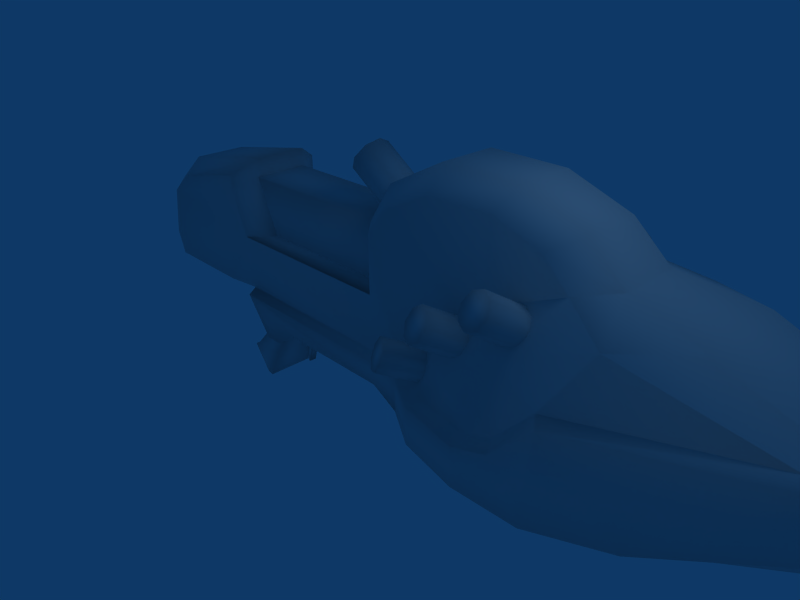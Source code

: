 # Source: alienblaster.blend  (saved by Blender 2.49.2; exported with 4.5.12 LTS)
import bpy
from mathutils import Matrix  # noqa: F401  (used for matrix-valued properties, if any)

bpy.ops.wm.read_factory_settings(use_empty=True)
scene = bpy.context.scene
scene.name = 'Scene'

# ---- collections
col_collection_1 = bpy.data.collections.new('Collection 1'); scene.collection.children.link(col_collection_1)

# ---- world
world_world = bpy.data.worlds.new('World'); scene.world = world_world
world_world.color = (0.05656, 0.2208, 0.4)
world_world.use_sun_shadow = False
world_world.sun_shadow_jitter_overblur = 0.0
world_world.cycles.sampling_method = 'MANUAL'
world_world.cycles.sample_map_resolution = 256

# ---- cameras
cam_camera = bpy.data.cameras.new('Camera')
cam_camera.passepartout_alpha = 0.2
cam_camera.clip_end = 100.0
cam_camera.lens = 35.0
cam_camera.ortho_scale = 7.314
cam_camera.show_passepartout = False
cam_camera.show_safe_areas = True
cam_camera.dof.focus_distance = 0.0
cam_camera.dof.aperture_fstop = 128.0

# ---- lights
light_spot = bpy.data.lights.new('Spot', 'POINT')
light_spot.transmission_factor = 0.0
light_spot.cutoff_distance = 30.0
light_spot.energy = 100.0
light_spot.shadow_buffer_clip_start = 1.001
light_spot.shadow_soft_size = 1.0
light_spot.shadow_maximum_resolution = 0.006
light_spot.use_absolute_resolution = True
light_spot.cycles.use_multiple_importance_sampling = False

# ---- meshes
me_plane_001 = bpy.data.meshes.new('Plane.001')
me_plane_001.from_pydata([(-0.737, 0.5969, 1.285), (-0.737, 0.5969, 0.2993), (-3.27, 0.5969, 0.2993), (-3.681, 0.5969, 1.285), (-3.681, 1.551, 1.285), (-3.27, 1.551, 0.2993), (-0.737, 1.551, 0.2993), (-0.737, 1.551, 1.285)], [], [(1, 0, 3, 2), (3, 0, 7, 4), (7, 6, 5, 4)])
me_plane_001.polygons.foreach_set('use_smooth', [True] * 3)
_uv = me_plane_001.uv_layers.new(name='UVTex')
_uv.uv.foreach_set('vector', [9.196e-08, 0.0, 0.3347, 4.598e-08, 0.3347, 1.0, 0.0, 0.9972, 0.3347, 1.0, 0.3347, 4.598e-08, 0.6588, 1.149e-07, 0.6588, 1.0, 0.6588, 1.149e-07, 0.9935, 2.069e-07, 0.9935, 0.9972, 0.6588, 1.0])
me_plane_001.use_remesh_preserve_volume = False
me_plane_001.use_remesh_preserve_attributes = False
me_plane_001.use_mirror_vertex_groups = False
me_plane_001.update()
me_plane = bpy.data.meshes.new('Plane')
me_plane.from_pydata([(1.985, 1.551, 2.441), (2.98, 1.551, 2.074), (0.7074, 1.551, 2.46), (-0.3033, 1.551, 1.935), (-0.737, 1.551, 1.285), (-0.737, 1.551, 0.2993), (-3.27, 1.551, 0.2993), (-3.681, 1.551, 1.285), (-3.681, 1.551, 1.604), (-5.701, 1.551, 1.235), (-6.34, 1.551, 0.7216), (-6.546, 1.551, -0.4197), (-6.352, 1.551, -0.9674), (-4.092, 1.551, -0.9674), (3.554, 1.551, 1.554), (-3.616, 1.953, 0.2993), (-3.934, 1.953, 1.093), (-3.934, 1.953, 1.34), (-5.496, 1.953, 0.9969), (-5.99, 1.953, 0.5997), (-6.149, 1.953, -0.2829), (-5.999, 1.953, -0.7066), (-4.251, 1.953, -0.7066), (1.893, 1.95, 2.146), (2.686, 1.95, 1.873), (0.8062, 1.95, 2.125), (-0.004311, 1.95, 1.716), (-0.3584, 1.95, 1.281), (-0.3649, 1.95, 0.3068), (-3.487, 1.956, -0.6251), (0.3129, 1.956, -0.6251), (0.8721, 1.956, 0.1738), (1.751, 1.956, 0.8699), (3.066, 1.953, 1.468), (3.066, 0.1939, 1.468), (1.751, 0.1911, 0.8699), (0.8721, 0.1911, 0.1738), (0.3129, 0.1911, -0.6251), (-0.3649, 0.1968, 0.3068), (-0.3584, 0.1968, 1.281), (-0.004311, 0.1968, 1.716), (0.8062, 0.1968, 2.125), (2.686, 0.1968, 1.873), (1.893, 0.1968, 2.146), (-4.251, 0.1942, -0.7066), (-5.999, 0.1942, -0.7066), (-6.149, 0.1942, -0.2829), (-5.99, 0.1942, 0.5997), (-5.496, 0.1942, 0.9969), (-3.934, 0.1942, 1.34), (-3.934, 0.1942, 1.093), (-3.616, 0.1942, 0.2993), (3.554, 0.5969, 1.554), (-3.487, 0.1911, -0.6251), (-4.092, 0.5969, -0.9674), (-6.352, 0.5969, -0.9674), (-6.546, 0.5969, -0.4197), (-6.34, 0.5969, 0.7216), (-5.701, 0.5969, 1.235), (-3.681, 0.5969, 1.604), (-3.681, 0.5969, 1.285), (-3.27, 0.5969, 0.2993), (-0.737, 0.5969, 0.2993), (-0.737, 0.5969, 1.285), (-0.3033, 0.5969, 1.935), (0.7074, 0.5969, 2.46), (2.98, 0.5969, 2.074), (1.985, 0.5969, 2.441), (1.345, 2.349, -0.07762), (1.012, 2.349, -0.6265), (2.274, 2.349, 0.5759), (3.768, 2.346, 1.198), (4.693, 1.81, 1.325), (3.768, -0.1988, 1.198), (4.693, 0.3382, 1.325), (2.274, -0.2026, 0.5759), (1.345, -0.2026, -0.07762), (1.012, -0.2026, -0.6265), (2.527, 2.541, -0.4487), (2.03, 2.541, -0.6265), (3.154, 2.541, 0.2307), (5.853, 2.003, 0.6184), (6.411, 1.721, 0.6267), (5.853, 0.1445, 0.6184), (6.411, 0.4276, 0.6267), (3.154, -0.3944, 0.2307), (2.527, -0.3944, -0.4487), (2.03, -0.3944, -0.6265), (-3.469, 2.108, -0.7166), (0.3124, 2.108, -0.7166), (-3.469, 0.03915, -0.7166), (0.3124, 0.03915, -0.7166), (1.013, 2.552, -0.7182), (1.013, -0.405, -0.7182), (2.057, 2.768, -0.7182), (2.653, 2.768, -0.5094), (3.311, 2.768, 0.1876), (5.986, 2.16, 0.5533), (6.552, 1.853, 0.5795), (5.986, -0.01341, 0.5533), (6.552, 0.2956, 0.5795), (3.311, -0.6214, 0.1876), (2.653, -0.6214, -0.5094), (2.057, -0.6214, -0.7182), (0.321, 2.108, -1.347), (-2.968, 2.108, -1.39), (-2.968, 0.03915, -1.39), (0.321, 0.03915, -1.347), (1.021, 2.552, -1.348), (1.021, -0.405, -1.348), (2.066, 2.768, -1.348), (3.18, 2.768, -1.312), (4.451, 2.595, -0.9773), (6.158, 2.16, -0.2233), (6.69, 1.853, -0.1108), (6.69, 0.2956, -0.1108), (6.158, -0.01341, -0.2233), (4.451, -0.4481, -0.9773), (3.18, -0.6214, -1.312), (2.066, -0.6214, -1.348), (-2.658, 2.108, -1.39), (-2.658, 0.03915, -1.39), (-2.2, 2.108, -1.088), (-2.2, 0.03915, -1.088), (-0.1467, 0.03915, -1.088), (-0.1467, 2.108, -1.088), (7.941, 0.4603, 1.002), (7.941, 1.688, 1.002), (7.431, 0.4603, 1.022), (7.431, 1.688, 1.022), (0.9956, 1.895, -1.797), (0.9956, 0.2522, -1.797), (2.04, 2.015, -1.797), (3.154, 2.015, -1.761), (4.425, 1.919, -1.426), (6.133, 1.677, -0.672), (6.423, 1.506, -0.6113), (6.133, 0.4698, -0.672), (6.423, 0.6414, -0.6113), (4.425, 0.2283, -1.426), (3.154, 0.1321, -1.761), (2.04, 0.1321, -1.797), (-3.056, 0.6866, -1.265), (-3.056, 1.46, -1.265), (-3.397, 0.6866, -0.806), (-3.397, 1.46, -0.806), (-4.006, 1.46, -1.93), (-4.006, 0.6866, -1.93), (-3.761, 1.46, -2.336), (-3.761, 0.6866, -2.336), (-3.89, 0.6178, -2.824), (-3.89, 1.529, -2.824), (-4.292, 0.6178, -2.284), (-4.292, 1.529, -2.284), (-4.407, 1.504, -2.334), (-4.407, 0.6429, -2.334), (-4.049, 1.504, -2.83), (-4.049, 0.6429, -2.83), (-2.756, 1.003, -1.387), (-2.756, 1.143, -1.387), (-2.874, 1.003, -1.387), (-2.874, 1.143, -1.387), (-3.105, 1.143, -1.87), (-3.105, 1.003, -1.87), (-2.987, 1.143, -1.87), (-2.987, 1.003, -1.87), (-3.137, 1.003, -2.36), (-3.137, 1.143, -2.36), (-3.198, 1.003, -2.258), (-3.198, 1.143, -2.258), (0.6571, 2.824, -0.2357), (0.4841, 2.736, -0.2921), (0.3518, 2.611, -0.2039), (0.3379, 2.522, -0.02286), (0.4505, 2.522, 0.145), (0.6236, 2.61, 0.2014), (0.7558, 2.735, 0.1132), (0.7697, 2.823, -0.06783), (1.001, 2.296, -0.4684), (0.8281, 2.208, -0.5248), (0.6959, 2.083, -0.4366), (0.682, 1.994, -0.2556), (0.7945, 1.993, -0.08766), (0.9676, 2.081, -0.03128), (1.1, 2.206, -0.1195), (1.114, 2.295, -0.3005), (1.843, 2.206, 0.476), (1.747, 2.085, 0.6198), (1.556, 1.997, 0.6375), (1.381, 1.995, 0.5186), (1.326, 2.079, 0.3328), (1.422, 2.2, 0.189), (1.613, 2.288, 0.1714), (1.788, 2.29, 0.2903), (1.61, 2.781, 0.8059), (1.514, 2.66, 0.9497), (1.323, 2.572, 0.9674), (1.148, 2.569, 0.8485), (1.092, 2.653, 0.6627), (1.188, 2.775, 0.5189), (1.38, 2.863, 0.5013), (1.555, 2.865, 0.6202), (2.493, 2.876, 1.136), (2.297, 2.872, 1.056), (2.115, 2.783, 1.114), (2.052, 2.663, 1.276), (2.145, 2.581, 1.447), (2.341, 2.586, 1.526), (2.523, 2.674, 1.468), (2.586, 2.795, 1.307), (2.656, 2.3, 0.7709), (2.461, 2.295, 0.6912), (2.278, 2.207, 0.7491), (2.215, 2.086, 0.9108), (2.308, 2.005, 1.081), (2.504, 2.009, 1.161), (2.686, 2.098, 1.103), (2.749, 2.218, 0.9416), (2.749, -0.03248, 0.9416), (2.686, 0.08771, 1.103), (2.504, 0.1761, 1.161), (2.308, 0.1808, 1.081), (2.215, 0.09921, 0.9108), (2.278, -0.02098, 0.7491), (2.461, -0.1093, 0.6912), (2.656, -0.1141, 0.7709), (2.586, -0.6091, 1.307), (2.523, -0.4889, 1.468), (2.341, -0.4006, 1.526), (2.145, -0.3958, 1.447), (2.052, -0.4774, 1.276), (2.115, -0.5976, 1.114), (2.297, -0.686, 1.056), (2.493, -0.6907, 1.136), (1.555, -0.6797, 0.6202), (1.38, -0.6771, 0.5013), (1.188, -0.5894, 0.5189), (1.092, -0.4679, 0.6627), (1.148, -0.3839, 0.8485), (1.323, -0.3865, 0.9674), (1.514, -0.4742, 0.9497), (1.61, -0.5957, 0.8059), (1.788, -0.1049, 0.2903), (1.613, -0.1023, 0.1714), (1.422, -0.01452, 0.189), (1.326, 0.1069, 0.3328), (1.381, 0.191, 0.5186), (1.556, 0.1884, 0.6375), (1.747, 0.1006, 0.6198), (1.843, -0.02083, 0.476), (1.114, -0.1095, -0.3005), (1.1, -0.02066, -0.1195), (0.9676, 0.1043, -0.03128), (0.7945, 0.1921, -0.08766), (0.682, 0.1915, -0.2556), (0.6959, 0.1027, -0.4366), (0.8281, -0.02222, -0.5248), (1.001, -0.1101, -0.4684), (0.7697, -0.6378, -0.06783), (0.7558, -0.549, 0.1132), (0.6236, -0.4241, 0.2014), (0.4505, -0.3362, 0.145), (0.3379, -0.3369, -0.02286), (0.3518, -0.4257, -0.2039), (0.4841, -0.5506, -0.2921), (0.6571, -0.6385, -0.2357), (-0.5243, 1.362, 1.581), (-0.3859, 1.285, 1.784), (-0.3183, 1.058, 1.883), (-0.3611, 0.8125, 1.819), (-0.4892, 0.6929, 1.631), (-0.6276, 0.7692, 1.429), (-0.6953, 0.9967, 1.33), (-0.6525, 1.242, 1.393), (-1.23, 1.361, 2.063), (-1.092, 1.285, 2.266), (-1.024, 1.057, 2.364), (-1.067, 0.8115, 2.301), (-1.195, 0.6919, 2.113), (-1.334, 0.7682, 1.91), (-1.401, 0.9958, 1.812), (-1.358, 1.241, 1.875)], [], [(1, 0, 67, 66), (67, 0, 2, 65), (3, 64, 65, 2), (4, 63, 64, 3), (5, 62, 63, 4), (6, 61, 62, 5), (7, 60, 61, 6), (8, 59, 60, 7), (9, 58, 59, 8), (10, 57, 58, 9), (11, 56, 57, 10), (12, 55, 56, 11), (13, 54, 55, 12), (29, 53, 54, 13), (1, 66, 52, 14), (6, 15, 16, 7), (7, 16, 17, 8), (8, 17, 18, 9), (9, 18, 19, 10), (10, 19, 20, 11), (11, 20, 21, 12), (12, 21, 22, 13), (0, 1, 24, 23), (0, 23, 25, 2), (2, 25, 26, 3), (3, 26, 27, 4), (4, 27, 28, 5), (14, 33, 24, 1), (5, 28, 15, 6), (15, 28, 30, 29), (16, 19, 18, 17), (15, 20, 19, 16), (27, 31, 30, 28), (23, 24, 33, 32), (23, 32, 26, 25), (27, 26, 32, 31), (39, 36, 35, 40), (43, 41, 40, 35), (43, 35, 34, 42), (39, 38, 37, 36), (51, 50, 47, 46), (50, 49, 48, 47), (51, 53, 37, 38), (62, 61, 51, 38), (52, 66, 42, 34), (63, 62, 38, 39), (64, 63, 39, 40), (65, 64, 40, 41), (67, 65, 41, 43), (67, 43, 42, 66), (55, 54, 44, 45), (56, 55, 45, 46), (57, 56, 46, 47), (58, 57, 47, 48), (59, 58, 48, 49), (60, 59, 49, 50), (61, 60, 50, 51), (13, 22, 29), (44, 54, 53), (15, 29, 22), (21, 20, 15, 22), (44, 53, 51), (46, 45, 44, 51), (31, 68, 69, 30), (32, 70, 68, 31), (33, 71, 70, 32), (14, 72, 71, 33), (52, 34, 73, 74), (34, 35, 75, 73), (35, 36, 76, 75), (36, 37, 77, 76), (52, 74, 72, 14), (68, 78, 79, 69), (70, 80, 78, 68), (71, 81, 80, 70), (72, 82, 81, 71), (74, 73, 83, 84), (73, 75, 85, 83), (75, 76, 86, 85), (76, 77, 87, 86), (74, 84, 82, 72), (30, 89, 88, 29), (29, 88, 90, 53), (37, 53, 90, 91), (69, 92, 89, 30), (77, 37, 91, 93), (79, 94, 92, 69), (78, 95, 94, 79), (80, 96, 95, 78), (81, 97, 96, 80), (82, 98, 97, 81), (84, 83, 99, 100), (83, 85, 101, 99), (85, 86, 102, 101), (87, 77, 93, 103), (86, 87, 103, 102), (84, 100, 98, 82), (88, 105, 106, 90), (92, 108, 104, 89), (93, 91, 107, 109), (94, 110, 108, 92), (95, 111, 110, 94), (96, 112, 111, 95), (97, 113, 112, 96), (98, 114, 113, 97), (100, 99, 116, 115), (99, 101, 117, 116), (101, 102, 118, 117), (103, 93, 109, 119), (102, 103, 119, 118), (105, 120, 121, 106), (120, 122, 123, 121), (122, 125, 124, 123), (89, 104, 125), (88, 89, 125, 122), (88, 122, 120, 105), (91, 124, 107), (90, 123, 124, 91), (90, 106, 121, 123), (114, 127, 126, 115), (115, 126, 128, 100), (98, 129, 127, 114), (100, 128, 129, 98), (128, 126, 127, 129), (110, 132, 130, 108), (111, 133, 132, 110), (112, 134, 133, 111), (113, 135, 134, 112), (114, 136, 135, 113), (115, 116, 137, 138), (116, 117, 139, 137), (117, 118, 140, 139), (119, 109, 131, 141), (118, 119, 141, 140), (115, 138, 136, 114), (135, 136, 138, 137), (134, 135, 137, 139), (133, 134, 139, 140), (132, 133, 140, 141), (130, 132, 141, 131), (104, 107, 124, 125), (104, 108, 130), (107, 131, 109), (130, 131, 107, 104), (144, 145, 146, 147), (145, 143, 148, 146), (142, 144, 147, 149), (143, 142, 149, 148), (148, 149, 150, 151), (149, 147, 152, 150), (146, 148, 151, 153), (147, 146, 153, 152), (152, 153, 154, 155), (153, 151, 156, 154), (150, 152, 155, 157), (151, 150, 157, 156), (157, 155, 154, 156), (160, 161, 162, 163), (158, 160, 163, 165), (159, 158, 165, 164), (161, 159, 164, 162), (162, 164, 167, 169), (164, 165, 166, 167), (165, 163, 168, 166), (163, 162, 169, 168), (166, 168, 169, 167), (170, 178, 179, 171), (171, 179, 180, 172), (172, 180, 181, 173), (173, 181, 182, 174), (174, 182, 183, 175), (175, 183, 184, 176), (176, 184, 185, 177), (177, 185, 178, 170), (170, 172, 173, 177), (170, 171, 172), (173, 174, 176, 177), (174, 175, 176), (197, 196, 195), (198, 197, 195, 194), (201, 200, 199), (201, 199, 198, 194), (194, 186, 193, 201), (195, 187, 186, 194), (196, 188, 187, 195), (197, 189, 188, 196), (198, 190, 189, 197), (199, 191, 190, 198), (200, 192, 191, 199), (201, 193, 192, 200), (202, 210, 211, 203), (203, 211, 212, 204), (204, 212, 213, 205), (205, 213, 214, 206), (206, 214, 215, 207), (207, 215, 216, 208), (208, 216, 217, 209), (209, 217, 210, 202), (202, 204, 205, 209), (202, 203, 204), (205, 206, 208, 209), (206, 207, 208), (229, 227, 228), (230, 226, 227, 229), (233, 231, 232), (233, 226, 230, 231), (226, 233, 225, 218), (227, 226, 218, 219), (228, 227, 219, 220), (229, 228, 220, 221), (230, 229, 221, 222), (231, 230, 222, 223), (232, 231, 223, 224), (233, 232, 224, 225), (234, 235, 243, 242), (235, 236, 244, 243), (236, 237, 245, 244), (237, 238, 246, 245), (238, 239, 247, 246), (239, 240, 248, 247), (240, 241, 249, 248), (241, 234, 242, 249), (234, 241, 237, 236), (234, 236, 235), (237, 241, 240, 238), (238, 240, 239), (261, 259, 260), (262, 258, 259, 261), (265, 263, 264), (265, 258, 262, 263), (258, 265, 257, 250), (259, 258, 250, 251), (260, 259, 251, 252), (261, 260, 252, 253), (262, 261, 253, 254), (263, 262, 254, 255), (264, 263, 255, 256), (265, 264, 256, 257), (277, 276, 275), (278, 277, 275, 274), (281, 280, 279), (281, 279, 278, 274), (274, 266, 273, 281), (275, 267, 266, 274), (276, 268, 267, 275), (277, 269, 268, 276), (278, 270, 269, 277), (279, 271, 270, 278), (280, 272, 271, 279), (281, 273, 272, 280)])
me_plane.polygons.foreach_set('use_smooth', [True] * 250)
_uv = me_plane.uv_layers.new(name='UVTex')
_uv.uv.foreach_set('vector', [0.5308, 0.4742, 0.625, 0.4742, 0.625, 0.5589, 0.5308, 0.5589, 0.625, 0.5589, 0.625, 0.4742, 0.7385, 0.4742, 0.7385, 0.5589, 0.8396, 0.4742, 0.8396, 0.5589, 0.7385, 0.5589, 0.7385, 0.4742, 0.909, 0.4742, 0.909, 0.5589, 0.8396, 0.5589, 0.8396, 0.4742, 0.8353, 0.5886, 0.9813, 0.5886, 0.9813, 0.7394, 0.8353, 0.7394, 0.9104, 0.1972, 0.9104, 0.2829, 0.6831, 0.2829, 0.6831, 0.1972, 0.4442, 0.3688, 0.4442, 0.4311, 0.3745, 0.4311, 0.3745, 0.3688, 0.465, 0.3688, 0.465, 0.4311, 0.4442, 0.4311, 0.4442, 0.3688, 0.5991, 0.3688, 0.5991, 0.4311, 0.465, 0.4311, 0.465, 0.3688, 0.6526, 0.3688, 0.6526, 0.4311, 0.5991, 0.4311, 0.5991, 0.3688, 0.7283, 0.3688, 0.7283, 0.4311, 0.6526, 0.4311, 0.6526, 0.3688, 0.7662, 0.3688, 0.7662, 0.4311, 0.7283, 0.4311, 0.7283, 0.3688, 0.9137, 0.3688, 0.9137, 0.4311, 0.7662, 0.4311, 0.7662, 0.3688, 0.9591, 0.3424, 0.9591, 0.4576, 0.9137, 0.4311, 0.9137, 0.3688, 0.5308, 0.4742, 0.5308, 0.5589, 0.462, 0.5589, 0.462, 0.4742, 0.54, 0.6869, 0.5813, 0.683, 0.6018, 0.7444, 0.5684, 0.7655, 0.5684, 0.7655, 0.6018, 0.7444, 0.603, 0.7615, 0.5768, 0.7923, 0.5768, 0.7923, 0.603, 0.7615, 0.7086, 0.7508, 0.7272, 0.7868, 0.7272, 0.7868, 0.7086, 0.7508, 0.7456, 0.7281, 0.7823, 0.7484, 0.7823, 0.7484, 0.7456, 0.7281, 0.7649, 0.6695, 0.8083, 0.6613, 0.8083, 0.6613, 0.7649, 0.6695, 0.7592, 0.6397, 0.7951, 0.6154, 0.7951, 0.6154, 0.7592, 0.6397, 0.642, 0.6172, 0.6369, 0.5795, 0.1381, 0.7855, 0.06172, 0.7523, 0.09305, 0.7261, 0.1505, 0.7481, 0.1381, 0.7855, 0.1505, 0.7481, 0.2287, 0.7546, 0.236, 0.7939, 0.236, 0.7939, 0.2287, 0.7546, 0.2897, 0.7328, 0.317, 0.7629, 0.317, 0.7629, 0.2897, 0.7328, 0.3195, 0.7066, 0.3579, 0.719, 0.3579, 0.719, 0.3195, 0.7066, 0.3364, 0.6382, 0.3758, 0.6479, 0.01689, 0.7101, 0.06506, 0.6941, 0.09305, 0.7261, 0.06172, 0.7523, 0.6831, 0.1972, 0.6497, 0.1615, 0.9413, 0.1612, 0.9104, 0.1972, 0.5813, 0.683, 0.3364, 0.6382, 0.2984, 0.5585, 0.5845, 0.6116, 0.6018, 0.7444, 0.7456, 0.7281, 0.7086, 0.7508, 0.603, 0.7615, 0.5813, 0.683, 0.7649, 0.6695, 0.7456, 0.7281, 0.6018, 0.7444, 0.3195, 0.7066, 0.2451, 0.6109, 0.2984, 0.5585, 0.3364, 0.6382, 0.1505, 0.7481, 0.09305, 0.7261, 0.06506, 0.6941, 0.1701, 0.6537, 0.1505, 0.7481, 0.1701, 0.6537, 0.2897, 0.7328, 0.2287, 0.7546, 0.3195, 0.7066, 0.2897, 0.7328, 0.1701, 0.6537, 0.2451, 0.6109, 0.3195, 0.7066, 0.2451, 0.6109, 0.1701, 0.6537, 0.2897, 0.7328, 0.1505, 0.7481, 0.2287, 0.7546, 0.2897, 0.7328, 0.1701, 0.6537, 0.1505, 0.7481, 0.1701, 0.6537, 0.06506, 0.6941, 0.09305, 0.7261, 0.3195, 0.7066, 0.3364, 0.6382, 0.2984, 0.5585, 0.2451, 0.6109, 0.5813, 0.683, 0.6018, 0.7444, 0.7456, 0.7281, 0.7649, 0.6695, 0.6018, 0.7444, 0.603, 0.7615, 0.7086, 0.7508, 0.7456, 0.7281, 0.5813, 0.683, 0.5845, 0.6116, 0.2984, 0.5585, 0.3364, 0.6382, 0.6831, 0.2829, 0.9104, 0.2829, 0.9413, 0.319, 0.6497, 0.3188, 0.01689, 0.7101, 0.06172, 0.7523, 0.09305, 0.7261, 0.06506, 0.6941, 0.3579, 0.719, 0.3763, 0.6475, 0.3364, 0.6382, 0.3195, 0.7066, 0.317, 0.7629, 0.3579, 0.719, 0.3195, 0.7066, 0.2897, 0.7328, 0.236, 0.7939, 0.317, 0.7629, 0.2897, 0.7328, 0.2287, 0.7546, 0.1381, 0.7855, 0.236, 0.7939, 0.2287, 0.7546, 0.1505, 0.7481, 0.1381, 0.7855, 0.1505, 0.7481, 0.09305, 0.7261, 0.06172, 0.7523, 0.7951, 0.6154, 0.6369, 0.5795, 0.642, 0.6172, 0.7592, 0.6397, 0.8083, 0.6613, 0.7951, 0.6154, 0.7592, 0.6397, 0.7649, 0.6695, 0.7823, 0.7484, 0.8083, 0.6613, 0.7649, 0.6695, 0.7456, 0.7281, 0.7272, 0.7868, 0.7823, 0.7484, 0.7456, 0.7281, 0.7086, 0.7508, 0.5768, 0.7923, 0.7272, 0.7868, 0.7086, 0.7508, 0.603, 0.7615, 0.5684, 0.7655, 0.5768, 0.7923, 0.603, 0.7615, 0.6018, 0.7444, 0.54, 0.6869, 0.5684, 0.7655, 0.6018, 0.7444, 0.5813, 0.683, 0.6369, 0.5795, 0.642, 0.6172, 0.5845, 0.6116, 0.642, 0.6172, 0.6369, 0.5795, 0.5845, 0.6116, 0.5813, 0.683, 0.5845, 0.6116, 0.642, 0.6172, 0.7592, 0.6397, 0.7649, 0.6695, 0.5813, 0.683, 0.642, 0.6172, 0.642, 0.6172, 0.5845, 0.6116, 0.5813, 0.683, 0.7649, 0.6695, 0.7592, 0.6397, 0.642, 0.6172, 0.5813, 0.683, 0.3877, 0.07471, 0.3406, 0.05878, 0.3573, 0.01371, 0.4175, 0.00741, 0.3351, 0.1412, 0.2847, 0.122, 0.3406, 0.05878, 0.3877, 0.07471, 0.2503, 0.2096, 0.1931, 0.1917, 0.2847, 0.122, 0.3351, 0.1412, 0.2211, 0.2489, 0.1385, 0.2364, 0.1931, 0.1917, 0.2503, 0.2096, 0.2199, 0.3191, 0.2493, 0.3568, 0.1938, 0.3756, 0.1391, 0.3329, 0.2493, 0.3568, 0.3337, 0.4214, 0.285, 0.4414, 0.1938, 0.3756, 0.3337, 0.4214, 0.3867, 0.4849, 0.3411, 0.5017, 0.285, 0.4414, 0.3867, 0.4849, 0.4175, 0.5498, 0.3586, 0.5452, 0.3411, 0.5017, 0.2199, 0.3191, 0.1391, 0.3329, 0.1385, 0.2364, 0.2211, 0.2489, 0.3406, 0.05878, 0.2468, 0.05029, 0.2805, 0.02856, 0.3573, 0.01371, 0.2847, 0.122, 0.2123, 0.1121, 0.2468, 0.05029, 0.3406, 0.05878, 0.1931, 0.1917, 0.04498, 0.2133, 0.2123, 0.1121, 0.2847, 0.122, 0.1385, 0.2364, 0.006814, 0.2387, 0.04498, 0.2133, 0.1931, 0.1917, 0.1391, 0.3329, 0.1938, 0.3756, 0.0479, 0.3584, 0.009673, 0.3346, 0.1938, 0.3756, 0.285, 0.4414, 0.2146, 0.453, 0.0479, 0.3584, 0.285, 0.4414, 0.3411, 0.5017, 0.2498, 0.5123, 0.2146, 0.453, 0.3411, 0.5017, 0.3586, 0.5452, 0.2833, 0.5327, 0.2498, 0.5123, 0.1391, 0.3329, 0.009673, 0.3346, 0.006814, 0.2387, 0.1385, 0.2364, 0.7099, 0.9654, 0.7038, 0.947, 0.895, 0.9087, 0.9027, 0.933, 0.9638, 0.9875, 0.9861, 0.9895, 0.895, 0.9087, 0.9027, 0.933, 0.7099, 0.9654, 0.9027, 0.933, 0.895, 0.9087, 0.7038, 0.947, 0.6353, 0.9554, 0.6311, 0.9383, 0.7038, 0.947, 0.7099, 0.9654, 0.6353, 0.9554, 0.7099, 0.9654, 0.7038, 0.947, 0.6311, 0.9383, 0.5511, 0.9506, 0.5473, 0.9299, 0.6311, 0.9383, 0.6353, 0.9554, 0.5053, 0.9588, 0.493, 0.9387, 0.5473, 0.9299, 0.5511, 0.9506, 0.4291, 0.99, 0.4183, 0.9676, 0.493, 0.9387, 0.5053, 0.9588, 0.2273, 0.9817, 0.2204, 0.957, 0.4183, 0.9676, 0.4291, 0.99, 0.1596, 0.9765, 0.1545, 0.9556, 0.2204, 0.957, 0.2273, 0.9817, 0.1596, 0.9765, 0.2273, 0.9817, 0.2204, 0.957, 0.1545, 0.9556, 0.2273, 0.9817, 0.4291, 0.99, 0.4183, 0.9676, 0.2204, 0.957, 0.4291, 0.99, 0.5053, 0.9588, 0.493, 0.9387, 0.4183, 0.9676, 0.5511, 0.9506, 0.6353, 0.9554, 0.6311, 0.9383, 0.5473, 0.9299, 0.5053, 0.9588, 0.5511, 0.9506, 0.5473, 0.9299, 0.493, 0.9387, 0.3874, 0.6691, 0.4032, 0.6588, 0.3887, 0.7759, 0.3759, 0.7638, 0.9827, 0.1249, 0.9388, 0.1249, 0.9388, 0.01662, 0.9827, 0.01662, 0.6311, 0.9383, 0.6357, 0.8911, 0.7033, 0.8972, 0.7038, 0.947, 0.6311, 0.9383, 0.7038, 0.947, 0.7033, 0.8972, 0.6357, 0.8911, 0.5473, 0.9299, 0.5554, 0.879, 0.6357, 0.8911, 0.6311, 0.9383, 0.493, 0.9387, 0.4698, 0.8619, 0.5554, 0.879, 0.5473, 0.9299, 0.4183, 0.9676, 0.3644, 0.8586, 0.4698, 0.8619, 0.493, 0.9387, 0.2204, 0.957, 0.2145, 0.8888, 0.3644, 0.8586, 0.4183, 0.9676, 0.1545, 0.9556, 0.1571, 0.8865, 0.2145, 0.8888, 0.2204, 0.957, 0.1545, 0.9556, 0.2204, 0.957, 0.2145, 0.8888, 0.1571, 0.8865, 0.2204, 0.957, 0.4183, 0.9676, 0.3644, 0.8586, 0.2145, 0.8888, 0.4183, 0.9676, 0.493, 0.9387, 0.4698, 0.8619, 0.3644, 0.8586, 0.5473, 0.9299, 0.6311, 0.9383, 0.6357, 0.8911, 0.5554, 0.879, 0.493, 0.9387, 0.5473, 0.9299, 0.5554, 0.879, 0.4698, 0.8619, 0.9388, 0.1249, 0.9225, 0.1249, 0.9225, 0.01662, 0.9388, 0.01662, 0.9225, 0.1249, 0.8939, 0.1249, 0.8939, 0.01662, 0.9225, 0.01662, 0.8939, 0.1249, 0.7864, 0.1249, 0.7864, 0.01662, 0.8939, 0.01662, 0.7038, 0.947, 0.7033, 0.8972, 0.7353, 0.9188, 0.895, 0.9087, 0.7038, 0.947, 0.7353, 0.9188, 0.8359, 0.9026, 0.895, 0.9087, 0.8359, 0.9026, 0.8536, 0.8855, 0.8674, 0.883, 0.7038, 0.947, 0.7353, 0.9188, 0.7033, 0.8972, 0.895, 0.9087, 0.8359, 0.9026, 0.7353, 0.9188, 0.7038, 0.947, 0.895, 0.9087, 0.8674, 0.883, 0.8536, 0.8855, 0.8359, 0.9026, 0.5943, 0.2029, 0.5796, 0.3519, 0.4703, 0.3519, 0.4557, 0.2029, 0.1571, 0.8865, 0.01097, 0.9633, 0.05898, 0.9775, 0.1545, 0.9556, 0.1545, 0.9556, 0.05898, 0.9775, 0.01097, 0.9633, 0.1571, 0.8865, 0.4032, 0.6588, 0.4757, 0.6804, 0.4642, 0.7727, 0.3887, 0.7759, 0.4757, 0.6804, 0.514, 0.6851, 0.5025, 0.7774, 0.4642, 0.7727, 0.5554, 0.879, 0.5781, 0.8098, 0.6655, 0.8341, 0.6357, 0.8911, 0.4698, 0.8619, 0.4828, 0.7894, 0.5781, 0.8098, 0.5554, 0.879, 0.3644, 0.8586, 0.3653, 0.7899, 0.4828, 0.7894, 0.4698, 0.8619, 0.2145, 0.8888, 0.2079, 0.8308, 0.3653, 0.7899, 0.3644, 0.8586, 0.1571, 0.8865, 0.1761, 0.8276, 0.2079, 0.8308, 0.2145, 0.8888, 0.1571, 0.8865, 0.2145, 0.8888, 0.2079, 0.8308, 0.1761, 0.8276, 0.2145, 0.8888, 0.3644, 0.8586, 0.3653, 0.7899, 0.2079, 0.8308, 0.3644, 0.8586, 0.4698, 0.8619, 0.4828, 0.7894, 0.3653, 0.7899, 0.5554, 0.879, 0.6357, 0.8911, 0.6655, 0.8341, 0.5781, 0.8098, 0.4698, 0.8619, 0.5554, 0.879, 0.5781, 0.8098, 0.4828, 0.7894, 0.4557, 0.2029, 0.4864, 0.1524, 0.5634, 0.1524, 0.5943, 0.2029, 0.4366, 0.1023, 0.4211, 0.09339, 0.4211, 0.04813, 0.4366, 0.03915, 0.5343, 0.115, 0.4366, 0.1023, 0.4366, 0.03915, 0.5343, 0.02651, 0.603, 0.12, 0.5343, 0.115, 0.5343, 0.02651, 0.603, 0.02148, 0.6613, 0.12, 0.603, 0.12, 0.603, 0.02148, 0.6613, 0.02148, 0.716, 0.1137, 0.6613, 0.12, 0.6613, 0.02148, 0.716, 0.02777, 0.7584, 0.1249, 0.7584, 0.01662, 0.7864, 0.01662, 0.7864, 0.1249, 0.7033, 0.8972, 0.6357, 0.8911, 0.6655, 0.8341, 0.7033, 0.8972, 0.6655, 0.8341, 0.6357, 0.8911, 0.716, 0.1137, 0.716, 0.02777, 0.7584, 0.01662, 0.7584, 0.1249, 0.06672, 0.6629, 0.01952, 0.6629, 0.01952, 0.5849, 0.06672, 0.5849, 0.9827, 0.9365, 0.9371, 0.9199, 0.9371, 0.811, 0.9734, 0.8284, 0.9371, 0.9199, 0.9827, 0.9365, 0.9734, 0.8284, 0.9371, 0.811, 0.01952, 0.3934, 0.06672, 0.3934, 0.06672, 0.4716, 0.01952, 0.4716, 0.01952, 0.4716, 0.06672, 0.4716, 0.07091, 0.5024, 0.01533, 0.5024, 0.9371, 0.811, 0.9734, 0.8284, 0.9772, 0.79, 0.9235, 0.7704, 0.9734, 0.8284, 0.9371, 0.811, 0.9235, 0.7704, 0.9772, 0.79, 0.06672, 0.5849, 0.01952, 0.5849, 0.01533, 0.5571, 0.07091, 0.5571, 0.07091, 0.5571, 0.01533, 0.5571, 0.01685, 0.5495, 0.06938, 0.5495, 0.9772, 0.79, 0.9235, 0.7704, 0.9345, 0.7625, 0.983, 0.781, 0.9235, 0.7704, 0.9772, 0.79, 0.983, 0.781, 0.9345, 0.7625, 0.01533, 0.5024, 0.07091, 0.5024, 0.06938, 0.5121, 0.01685, 0.5121, 0.06938, 0.5121, 0.06938, 0.5495, 0.01685, 0.5495, 0.01685, 0.5121, 0.1137, 0.616, 0.1049, 0.616, 0.1049, 0.5824, 0.1137, 0.5824, 0.1574, 0.6002, 0.1697, 0.6002, 0.1937, 0.55, 0.1814, 0.55, 0.1049, 0.484, 0.1137, 0.484, 0.1137, 0.5176, 0.1049, 0.5176, 0.1697, 0.6002, 0.1574, 0.6002, 0.1814, 0.55, 0.1937, 0.55, 0.1937, 0.55, 0.1814, 0.55, 0.197, 0.499, 0.2033, 0.5095, 0.1049, 0.5176, 0.1137, 0.5176, 0.1137, 0.5498, 0.1049, 0.5498, 0.1814, 0.55, 0.1937, 0.55, 0.2033, 0.5095, 0.197, 0.499, 0.1137, 0.5824, 0.1049, 0.5824, 0.1049, 0.5573, 0.1137, 0.5573, 0.1137, 0.5498, 0.1137, 0.5573, 0.1049, 0.5573, 0.1049, 0.5498, 0.1196, 0.1095, 0.1196, 0.01552, 0.1461, 0.01552, 0.1461, 0.1095, 0.1461, 0.1095, 0.1461, 0.01552, 0.1196, 0.01552, 0.1196, 0.1095, 0.1196, 0.1095, 0.1196, 0.01552, 0.09345, 0.01552, 0.09345, 0.1095, 0.09345, 0.1095, 0.09345, 0.01552, 0.06734, 0.01552, 0.06734, 0.1095, 0.06734, 0.1095, 0.06734, 0.01552, 0.0408, 0.01552, 0.0408, 0.1095, 0.0408, 0.1095, 0.0408, 0.01552, 0.06734, 0.01552, 0.06734, 0.1095, 0.06734, 0.1095, 0.06734, 0.01552, 0.09345, 0.01552, 0.09345, 0.1095, 0.09345, 0.1095, 0.09345, 0.01552, 0.1196, 0.01552, 0.1196, 0.1095, 0.2648, 0.2587, 0.3354, 0.2295, 0.3647, 0.2587, 0.2648, 0.3001, 0.2648, 0.2587, 0.2941, 0.2295, 0.3354, 0.2295, 0.3647, 0.2587, 0.3647, 0.3001, 0.2941, 0.3293, 0.2648, 0.3001, 0.3647, 0.3001, 0.3354, 0.3293, 0.2941, 0.3293, 0.3647, 0.3001, 0.3354, 0.3293, 0.2941, 0.3293, 0.3647, 0.2587, 0.3647, 0.3001, 0.2941, 0.3293, 0.2648, 0.3001, 0.2648, 0.2587, 0.2941, 0.2295, 0.3354, 0.2295, 0.2648, 0.2587, 0.3354, 0.2295, 0.3647, 0.2587, 0.2648, 0.3001, 0.09345, 0.1095, 0.09345, 0.01552, 0.1196, 0.01552, 0.1196, 0.1095, 0.06734, 0.1095, 0.06734, 0.01552, 0.09345, 0.01552, 0.09345, 0.1095, 0.0408, 0.1095, 0.0408, 0.01552, 0.06734, 0.01552, 0.06734, 0.1095, 0.06734, 0.1095, 0.06734, 0.01552, 0.0408, 0.01552, 0.0408, 0.1095, 0.09345, 0.1095, 0.09345, 0.01552, 0.06734, 0.01552, 0.06734, 0.1095, 0.1196, 0.1095, 0.1196, 0.01552, 0.09345, 0.01552, 0.09345, 0.1095, 0.1461, 0.1095, 0.1461, 0.01552, 0.1196, 0.01552, 0.1196, 0.1095, 0.1196, 0.1095, 0.1196, 0.01552, 0.1461, 0.01552, 0.1461, 0.1095, 0.1196, 0.1095, 0.1196, 0.01552, 0.1461, 0.01552, 0.1461, 0.1095, 0.1461, 0.1095, 0.1461, 0.01552, 0.1196, 0.01552, 0.1196, 0.1095, 0.1196, 0.1095, 0.1196, 0.01552, 0.09345, 0.01552, 0.09345, 0.1095, 0.09345, 0.1095, 0.09345, 0.01552, 0.06734, 0.01552, 0.06734, 0.1095, 0.06734, 0.1095, 0.06734, 0.01552, 0.0408, 0.01552, 0.0408, 0.1095, 0.0408, 0.1095, 0.0408, 0.01552, 0.06734, 0.01552, 0.06734, 0.1095, 0.06734, 0.1095, 0.06734, 0.01552, 0.09345, 0.01552, 0.09345, 0.1095, 0.09345, 0.1095, 0.09345, 0.01552, 0.1196, 0.01552, 0.1196, 0.1095, 0.2648, 0.2587, 0.3354, 0.2295, 0.3647, 0.2587, 0.2648, 0.3001, 0.2648, 0.2587, 0.2941, 0.2295, 0.3354, 0.2295, 0.3647, 0.2587, 0.3647, 0.3001, 0.2941, 0.3293, 0.2648, 0.3001, 0.3647, 0.3001, 0.3354, 0.3293, 0.2941, 0.3293, 0.3647, 0.3001, 0.2941, 0.3293, 0.3354, 0.3293, 0.3647, 0.2587, 0.2648, 0.3001, 0.2941, 0.3293, 0.3647, 0.3001, 0.2648, 0.2587, 0.3354, 0.2295, 0.2941, 0.2295, 0.2648, 0.2587, 0.2648, 0.3001, 0.3647, 0.2587, 0.3354, 0.2295, 0.09345, 0.1095, 0.1196, 0.1095, 0.1196, 0.01552, 0.09345, 0.01552, 0.06734, 0.1095, 0.09345, 0.1095, 0.09345, 0.01552, 0.06734, 0.01552, 0.0408, 0.1095, 0.06734, 0.1095, 0.06734, 0.01552, 0.0408, 0.01552, 0.06734, 0.1095, 0.0408, 0.1095, 0.0408, 0.01552, 0.06734, 0.01552, 0.09345, 0.1095, 0.06734, 0.1095, 0.06734, 0.01552, 0.09345, 0.01552, 0.1196, 0.1095, 0.09345, 0.1095, 0.09345, 0.01552, 0.1196, 0.01552, 0.1461, 0.1095, 0.1196, 0.1095, 0.1196, 0.01552, 0.1461, 0.01552, 0.1196, 0.1095, 0.1461, 0.1095, 0.1461, 0.01552, 0.1196, 0.01552, 0.1196, 0.1095, 0.1461, 0.1095, 0.1461, 0.01552, 0.1196, 0.01552, 0.1461, 0.1095, 0.1196, 0.1095, 0.1196, 0.01552, 0.1461, 0.01552, 0.1196, 0.1095, 0.09345, 0.1095, 0.09345, 0.01552, 0.1196, 0.01552, 0.09345, 0.1095, 0.06734, 0.1095, 0.06734, 0.01552, 0.09345, 0.01552, 0.06734, 0.1095, 0.0408, 0.1095, 0.0408, 0.01552, 0.06734, 0.01552, 0.0408, 0.1095, 0.06734, 0.1095, 0.06734, 0.01552, 0.0408, 0.01552, 0.06734, 0.1095, 0.09345, 0.1095, 0.09345, 0.01552, 0.06734, 0.01552, 0.09345, 0.1095, 0.1196, 0.1095, 0.1196, 0.01552, 0.09345, 0.01552, 0.2648, 0.2587, 0.2648, 0.3001, 0.3647, 0.2587, 0.3354, 0.2295, 0.2648, 0.2587, 0.3354, 0.2295, 0.2941, 0.2295, 0.3647, 0.2587, 0.2648, 0.3001, 0.2941, 0.3293, 0.3647, 0.3001, 0.3647, 0.3001, 0.2941, 0.3293, 0.3354, 0.3293, 0.3647, 0.3001, 0.2941, 0.3293, 0.3354, 0.3293, 0.3647, 0.2587, 0.2648, 0.3001, 0.2941, 0.3293, 0.3647, 0.3001, 0.2648, 0.2587, 0.3354, 0.2295, 0.2941, 0.2295, 0.2648, 0.2587, 0.2648, 0.3001, 0.3647, 0.2587, 0.3354, 0.2295, 0.09345, 0.1095, 0.1196, 0.1095, 0.1196, 0.01552, 0.09345, 0.01552, 0.06734, 0.1095, 0.09345, 0.1095, 0.09345, 0.01552, 0.06734, 0.01552, 0.0408, 0.1095, 0.06734, 0.1095, 0.06734, 0.01552, 0.0408, 0.01552, 0.06734, 0.1095, 0.0408, 0.1095, 0.0408, 0.01552, 0.06734, 0.01552, 0.09345, 0.1095, 0.06734, 0.1095, 0.06734, 0.01552, 0.09345, 0.01552, 0.1196, 0.1095, 0.09345, 0.1095, 0.09345, 0.01552, 0.1196, 0.01552, 0.1461, 0.1095, 0.1196, 0.1095, 0.1196, 0.01552, 0.1461, 0.01552, 0.1196, 0.1095, 0.1461, 0.1095, 0.1461, 0.01552, 0.1196, 0.01552, 0.3647, 0.3001, 0.3354, 0.3293, 0.2941, 0.3293, 0.3647, 0.2587, 0.3647, 0.3001, 0.2941, 0.3293, 0.2648, 0.3001, 0.2648, 0.2587, 0.2941, 0.2295, 0.3354, 0.2295, 0.2648, 0.2587, 0.3354, 0.2295, 0.3647, 0.2587, 0.2648, 0.3001, 0.09345, 0.1095, 0.09345, 0.01552, 0.1196, 0.01552, 0.1196, 0.1095, 0.06734, 0.1095, 0.06734, 0.01552, 0.09345, 0.01552, 0.09345, 0.1095, 0.0408, 0.1095, 0.0408, 0.01552, 0.06734, 0.01552, 0.06734, 0.1095, 0.06734, 0.1095, 0.06734, 0.01552, 0.0408, 0.01552, 0.0408, 0.1095, 0.09345, 0.1095, 0.09345, 0.01552, 0.06734, 0.01552, 0.06734, 0.1095, 0.1196, 0.1095, 0.1196, 0.01552, 0.09345, 0.01552, 0.09345, 0.1095, 0.1461, 0.1095, 0.1461, 0.01552, 0.1196, 0.01552, 0.1196, 0.1095, 0.1196, 0.1095, 0.1196, 0.01552, 0.1461, 0.01552, 0.1461, 0.1095])
me_plane.use_remesh_preserve_volume = False
me_plane.use_remesh_preserve_attributes = False
me_plane.use_mirror_vertex_groups = False
me_plane.update()
arm_armature = bpy.data.armatures.new('Armature')  # bones are not reproduced

# ---- objects
ob_armature = bpy.data.objects.new('Armature', arm_armature)
ob_plane_001 = bpy.data.objects.new('Plane.001', me_plane_001)
ob_plane = bpy.data.objects.new('Plane', me_plane)
ob_lamp = bpy.data.objects.new('Lamp', light_spot)
ob_camera = bpy.data.objects.new('Camera', cam_camera)

# ---- transforms, parenting, visibility, modifiers, constraints
ob_armature.location = (3.281, -2.021e-08, -0.5903)
ob_armature.lock_rotations_4d = False
ob_armature.empty_display_type = 'ARROWS'
ob_armature.show_in_front = True
ob_armature.lineart.crease_threshold = 0.0
ob_plane_001.location = (0.0, 0.0, 0.0)
ob_plane_001.lock_rotations_4d = False
ob_plane_001.empty_display_type = 'ARROWS'
ob_plane_001.lineart.crease_threshold = 0.0
_vg = ob_plane_001.vertex_groups.new(name='Bone')
_vg.add([0, 1, 2, 3, 4, 5, 6, 7], 1.0, 'REPLACE')
_vg = ob_plane_001.vertex_groups.new(name='Bone.002')
_vg = ob_plane_001.vertex_groups.new(name='Bone.003')
_m = ob_plane_001.modifiers.new('Armature', 'ARMATURE')
_m.object = ob_armature
_m.vertex_group = 'Armature'
ob_plane.location = (0.0, 0.0, 0.0)
ob_plane.lock_rotations_4d = False
ob_plane.empty_display_type = 'ARROWS'
ob_plane.lineart.crease_threshold = 0.0
_vg = ob_plane.vertex_groups.new(name='Bone')
_vg.add([0, 1, 2, 3, 4, 5, 6, 7, 8, 9, 10, 11, 12, 13, 14, 15, 16, 17, 18, 19, 20, 21, 22, 23, 24, 25, 26, 27, 28, 29, 30, 31, 32, 33, 34, 35, 36, 37, 38, 39, 40, 41, 42, 43, 44, 45, 46, 47, 48, 49, 50, 51, 52, 53, 54, 55, 56, 57, 58, 59, 60, 61, 62, 63, 64, 65, 66, 67, 68, 69, 70, 71, 72, 73, 74, 75, 76, 77, 78, 79, 80, 81, 82, 83, 84, 85, 86, 87, 88, 89, 90, 91, 92, 93, 94, 95, 96, 97, 98, 99, 100, 101, 102, 103, 104, 105, 106, 107, 108, 109, 110, 111, 112, 113, 114, 115, 116, 117, 118, 119, 120, 121, 122, 123, 124, 125, 126, 127, 128, 129, 130, 131, 132, 133, 134, 135, 136, 137, 138, 139, 140, 141, 142, 143, 144, 145, 146, 147, 148, 149, 150, 151, 152, 153, 154, 155, 156, 157, 158, 159, 160, 161, 162, 163, 164, 165, 166, 167, 168, 169, 170, 171, 172, 173, 174, 175, 176, 177, 178, 179, 180, 181, 182, 183, 184, 185, 186, 187, 188, 189, 190, 191, 192, 193, 194, 195, 196, 197, 198, 199, 200, 201, 202, 203, 204, 205, 206, 207, 208, 209, 210, 211, 212, 213, 214, 215, 216, 217, 218, 219, 220, 221, 222, 223, 224, 225, 226, 227, 228, 229, 230, 231, 232, 233, 234, 235, 236, 237, 238, 239, 240, 241, 242, 243, 244, 245, 246, 247, 248, 249, 250, 251, 252, 253, 254, 255, 256, 257, 258, 259, 260, 261, 262, 263, 264, 265, 266, 267, 268, 269, 270, 271, 272, 273, 274, 275, 276, 277, 278, 279, 280, 281], 1.0, 'REPLACE')
_vg = ob_plane.vertex_groups.new(name='Bone.002')
_vg.add([218, 219, 220, 221, 222, 223, 224, 225, 226, 227, 228, 229, 230, 231, 232, 233, 234, 235, 236, 237, 238, 239, 240, 241, 242, 243, 244, 245, 246, 247, 248, 249, 250, 251, 252, 253, 254, 255, 256, 257, 258, 259, 260, 261, 262, 263, 264, 265], 1.0, 'REPLACE')
_vg = ob_plane.vertex_groups.new(name='Bone.003')
_vg.add([170, 171, 172, 173, 174, 175, 176, 177, 178, 179, 180, 181, 182, 183, 184, 185, 186, 187, 188, 189, 190, 191, 192, 193, 194, 195, 196, 197, 198, 199, 200, 201, 202, 203, 204, 205, 206, 207, 208, 209, 210, 211, 212, 213, 214, 215, 216, 217], 1.0, 'REPLACE')
_m = ob_plane.modifiers.new('Armature', 'ARMATURE')
_m.object = ob_armature
_m.vertex_group = 'Armature'
ob_lamp.location = (4.076, 1.005, 5.904)
ob_lamp.rotation_euler = (0.6503, 0.05522, 1.866)
ob_lamp.lock_rotations_4d = False
ob_lamp.empty_display_type = 'ARROWS'
ob_lamp.color = (0.0, 0.0, 0.0, 0.0)
ob_lamp.lineart.crease_threshold = 0.0
ob_camera.location = (7.481, -6.508, 5.344)
ob_camera.rotation_euler = (1.109, 0.01082, 0.8149)
ob_camera.lock_rotations_4d = False
ob_camera.empty_display_type = 'ARROWS'
ob_camera.color = (0.0, 0.0, 0.0, 0.0)
ob_camera.display_type = 'WIRE'
ob_camera.lineart.crease_threshold = 0.0

# ---- collection membership
col_collection_1.objects.link(ob_armature)
col_collection_1.objects.link(ob_plane_001)
col_collection_1.objects.link(ob_plane)
col_collection_1.objects.link(ob_lamp)
col_collection_1.objects.link(ob_camera)

# ---- scene / render settings (as saved in the file)
scene.camera = ob_camera
scene.frame_start = 1; scene.frame_end = 250; scene.frame_set(60)
scene.render.engine = 'BLENDER_EEVEE_NEXT'
scene.render.image_settings.file_format = 'JPEG'
scene.render.image_settings.color_mode = 'RGB'
scene.render.image_settings.compression = 90
scene.render.resolution_x = 800
scene.render.resolution_y = 600
scene.render.pixel_aspect_x = 100.0
scene.render.pixel_aspect_y = 100.0
scene.render.fps = 25
scene.render.dither_intensity = 0.0
scene.render.use_compositing = False
scene.render.use_sequencer = False
scene.render.bake_margin = 2
scene.render.bake_bias = 0.0
scene.render.use_stamp_time = False
scene.render.use_stamp_date = False
scene.render.use_stamp_frame = False
scene.render.use_stamp_camera = False
scene.render.use_stamp_scene = False
scene.render.use_stamp_filename = False
scene.render.use_stamp_render_time = False
scene.render.stamp_font_size = 0
scene.cycles.use_denoising = False
scene.cycles.samples = 10
scene.cycles.sampling_pattern = 'TABULATED_SOBOL'
scene.cycles.light_sampling_threshold = 0.0
scene.cycles.use_adaptive_sampling = False
scene.cycles.use_light_tree = False
scene.cycles.blur_glossy = 0.0
scene.cycles.volume_bounces = 1
scene.cycles.pixel_filter_type = 'GAUSSIAN'
scene.cycles.sample_clamp_indirect = 0.0
scene.view_settings.view_transform = 'Raw'
bpy.context.view_layer.update()
